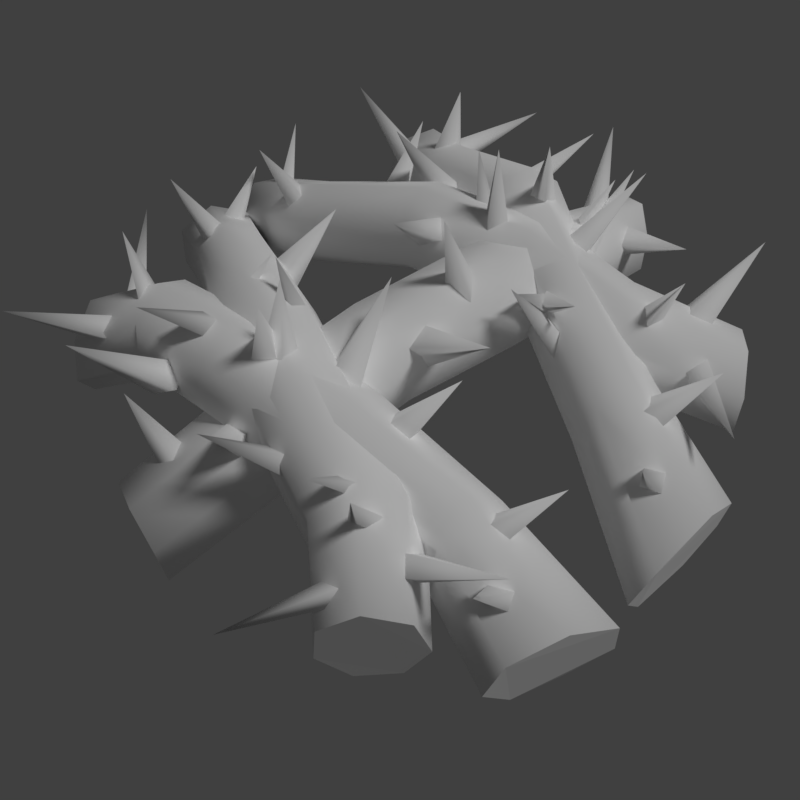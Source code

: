 # Source: thorns.blend  (saved by Blender 2.79.0; exported with 4.5.12 LTS)
import bpy
from mathutils import Matrix  # noqa: F401  (used for matrix-valued properties, if any)

bpy.ops.wm.read_factory_settings(use_empty=True)
scene = bpy.context.scene
scene.name = 'Scene'

# ---- collections
col_collection_1 = bpy.data.collections.new('Collection 1'); scene.collection.children.link(col_collection_1)

# ---- materials (node trees are filled in below, after node groups)
mat_thorns = bpy.data.materials.new('thorns')
mat_thorns.alpha_threshold = 0.0
mat_thorns.use_transparent_shadow = False
mat_thorns.diffuse_color = (1.0, 1.0, 1.0, 1.0)
mat_thorns.roughness = 0.5
mat_thorns.specular_intensity = 0.0

# ---- material node trees

# ---- world
world_world = bpy.data.worlds.new('World'); scene.world = world_world
world_world.color = (0.05088, 0.05088, 0.05088)
world_world.use_sun_shadow = False
world_world.sun_shadow_jitter_overblur = 0.0
world_world.cycles.sampling_method = 'MANUAL'

# ---- cameras
cam_camera = bpy.data.cameras.new('Camera')
cam_camera.clip_end = 100.0
cam_camera.lens = 35.0
cam_camera.sensor_width = 32.0
cam_camera.sensor_height = 18.0
cam_camera.display_size = 2.0
cam_camera.dof.focus_distance = 0.0
cam_camera.dof.aperture_fstop = 128.0
cam_camera.dof.aperture_blades = 6

# ---- lights
light_hemi = bpy.data.lights.new('Hemi', 'SUN')
light_hemi.transmission_factor = 0.0
light_hemi.angle = 0.1993
light_hemi.energy = 1.0
light_hemi.shadow_buffer_clip_start = 0.5
light_hemi.shadow_soft_size = 0.1
light_hemi.shadow_cascade_max_distance = 1000.0

# ---- meshes
me_thornsmesh = bpy.data.meshes.new('ThornsMesh')
me_thornsmesh.from_pydata([(-0.9799, -0.06908, 0.2932), (0.6126, -0.7697, 0.3987), (-0.9128, 0.02972, 0.252), (0.6996, -0.6821, 0.3574), (-0.883, 0.0626, 0.1229), (0.7357, -0.6534, 0.2284), (-0.9053, 0.01267, 0.003234), (0.6913, -0.7056, 0.1087), (-0.9814, -0.09517, -0.01697), (0.6025, -0.799, 0.08846), (-1.023, -0.1937, 0.07753), (0.5334, -0.8636, 0.183), (-1.026, -0.1805, 0.2156), (0.5383, -0.8505, 0.321), (-0.6716, -0.2166, 0.4562), (-0.2942, -0.3716, 0.5685), (0.08594, -0.5194, 0.5896), (0.417, -0.6115, 0.5194), (0.4839, -0.5004, 0.4782), (0.1359, -0.397, 0.5483), (-0.2397, -0.2539, 0.5272), (-0.6159, -0.1154, 0.415), (0.5168, -0.4597, 0.3492), (0.1611, -0.3526, 0.4193), (-0.2148, -0.2099, 0.3982), (-0.5813, -0.08005, 0.2859), (0.4884, -0.5249, 0.2295), (0.1428, -0.4202, 0.2996), (-0.2354, -0.2757, 0.2785), (-0.6164, -0.1412, 0.1662), (0.3992, -0.6324, 0.2092), (0.09506, -0.547, 0.2794), (-0.2888, -0.3982, 0.2583), (-0.6681, -0.2449, 0.146), (0.3421, -0.7106, 0.3038), (0.05245, -0.6388, 0.3739), (-0.3345, -0.4832, 0.3528), (-0.6807, -0.3162, 0.2405), (0.3516, -0.7073, 0.4418), (0.0488, -0.6274, 0.5119), (-0.3375, -0.4718, 0.4908), (-0.6845, -0.303, 0.3785), (-0.8861, -0.1186, 0.2175), (-0.7987, -0.102, 0.2154), (-0.7823, -0.1718, 0.244), (-0.8625, -0.1959, 0.2461), (-0.8051, 0.0339, 0.4998), (-0.07549, -0.4604, 0.4748), (0.01929, -0.4361, 0.4842), (0.04412, -0.5293, 0.4922), (-0.0518, -0.5536, 0.4828), (-0.05284, -0.4263, 0.7741), (-0.4389, -0.185, 0.3632), (-0.3402, -0.2138, 0.3611), (-0.3649, -0.2903, 0.3923), (-0.4674, -0.2578, 0.3944), (-0.302, -0.03687, 0.6416), (0.4153, -0.5676, 0.381), (0.4896, -0.529, 0.3833), (0.4784, -0.6018, 0.3614), (0.4058, -0.6362, 0.3592), (0.4985, -0.6852, 0.6515), (0.5584, -0.7165, 0.3269), (0.4944, -0.6962, 0.3015), (0.4953, -0.6535, 0.3612), (0.555, -0.6676, 0.3866), (0.4443, -1.048, 0.449), (-0.1685, -0.4998, 0.4665), (-0.2677, -0.498, 0.4423), (-0.2888, -0.4219, 0.4845), (-0.189, -0.4225, 0.5087), (-0.3037, -0.7047, 0.6861), (0.2731, -0.6267, 0.3912), (0.1959, -0.6341, 0.3584), (0.1805, -0.5512, 0.3944), (0.2692, -0.5509, 0.4272), (0.0775, -0.802, 0.6034), (-0.6551, -0.222, 0.3388), (-0.73, -0.2356, 0.3047), (-0.7517, -0.1596, 0.3186), (-0.6701, -0.147, 0.3528), (-0.8394, -0.2672, 0.5789), (0.2355, -0.3781, 0.4218), (0.3313, -0.3735, 0.3841), (0.3447, -0.4588, 0.3938), (0.2559, -0.4679, 0.4316), (0.4314, -0.2673, 0.6695), (0.5736, -0.544, 0.3637), (0.6022, -0.6001, 0.3227), (0.5517, -0.6602, 0.3543), (0.5231, -0.6057, 0.3954), (0.8385, -0.5346, 0.5767), (0.9505, -0.4092, 0.2932), (-0.727, -0.6748, 0.3987), (0.89, -0.5642, 0.252), (-0.6534, -0.7843, 0.3574), (0.8717, -0.6118, 0.1229), (-0.63, -0.8293, 0.2284), (0.901, -0.5246, 0.003234), (-0.6754, -0.776, 0.1087), (0.9499, -0.3645, -0.01697), (-0.7515, -0.6641, 0.08846), (1.012, -0.2514, 0.07753), (-0.8046, -0.5801, 0.183), (1.008, -0.2678, 0.2156), (-0.7925, -0.5842, 0.321), (0.6039, -0.3848, 0.4562), (0.2296, -0.4501, 0.5685), (-0.173, -0.515, 0.5896), (-0.5212, -0.5387, 0.5194), (-0.4631, -0.6604, 0.4782), (-0.1528, -0.6424, 0.5483), (0.2495, -0.5796, 0.5272), (0.5692, -0.4954, 0.415), (-0.4402, -0.6992, 0.3492), (-0.1512, -0.6887, 0.4193), (0.2429, -0.6256, 0.3982), (0.5501, -0.5409, 0.2859), (-0.4698, -0.6406, 0.2295), (-0.1708, -0.6214, 0.2996), (0.2333, -0.5633, 0.2785), (0.5662, -0.4842, 0.1662), (-0.5456, -0.5185, 0.2092), (-0.1955, -0.4907, 0.2794), (0.2087, -0.4295, 0.2583), (0.5965, -0.3678, 0.146), (-0.5788, -0.4202, 0.3038), (-0.2072, -0.3924, 0.3739), (0.193, -0.3283, 0.3528), (0.6156, -0.2831, 0.2405), (-0.5621, -0.4334, 0.4418), (-0.1973, -0.4027, 0.5119), (0.2025, -0.3377, 0.4908), (0.616, -0.291, 0.3785), (0.8291, -0.419, 0.2175), (0.7308, -0.4641, 0.2154), (0.7106, -0.3983, 0.244), (0.8025, -0.3498, 0.2461), (0.7906, -0.5938, 0.4998), (-0.003083, -0.4877, 0.4748), (-0.07255, -0.5559, 0.4842), (-0.1418, -0.4863, 0.4922), (-0.07146, -0.4194, 0.4828), (-0.005187, -0.5283, 0.7741), (0.4194, -0.5163, 0.3632), (0.3374, -0.5495, 0.3611), (0.3294, -0.4827, 0.3923), (0.4179, -0.4499, 0.3944), (0.375, -0.7133, 0.6416), (-0.4795, -0.569, 0.381), (-0.4863, -0.6306, 0.3833), (-0.5545, -0.5726, 0.3614), (-0.5461, -0.5067, 0.3592), (-0.6316, -0.5505, 0.6515), (-0.6733, -0.6204, 0.3269), (-0.6483, -0.5532, 0.3015), (-0.605, -0.5636, 0.3612), (-0.6287, -0.6258, 0.3866), (-0.9268, -0.3312, 0.449), (0.05205, -0.4035, 0.4665), (0.1312, -0.3506, 0.4423), (0.1937, -0.4073, 0.4845), (0.1124, -0.4596, 0.5087), (0.06037, -0.153, 0.6861), (-0.4095, -0.4892, 0.3912), (-0.3365, -0.4586, 0.3584), (-0.2724, -0.5223, 0.3944), (-0.3477, -0.5581, 0.4272), (-0.3138, -0.269, 0.6034), (0.5829, -0.3883, 0.3388), (0.6637, -0.3476, 0.3047), (0.6827, -0.4173, 0.3186), (0.6039, -0.4516, 0.3528), (0.7773, -0.2697, 0.5789), (-0.2248, -0.6958, 0.4218), (-0.291, -0.7392, 0.3841), (-0.3446, -0.6639, 0.3938), (-0.288, -0.6257, 0.4316), (-0.3258, -0.899, 0.6695), (-0.5249, -0.6779, 0.3637), (-0.5756, -0.6913, 0.3227), (-0.6231, -0.6236, 0.3543), (-0.573, -0.6084, 0.3954), (-0.6559, -0.9334, 0.5767), (-0.8363, 0.5297, 0.5767), (-0.5487, 0.5744, 0.3954), (-0.59, 0.6242, 0.3543), (-0.6326, 0.5561, 0.3227), (-0.5932, 0.5063, 0.3637), (-0.442, 0.337, 0.6695), (-0.2409, 0.5088, 0.4316), (-0.327, 0.475, 0.3938), (-0.3273, 0.4118, 0.3841), (-0.237, 0.4407, 0.4218), (0.8194, 0.2955, 0.5789), (0.6495, 0.1254, 0.3528), (0.7341, 0.1479, 0.3186), (0.7006, 0.2347, 0.3047), (0.6182, 0.2102, 0.3388), (-0.05989, 0.8669, 0.6034), (-0.243, 0.5697, 0.4272), (-0.1615, 0.5933, 0.3944), (-0.1639, 0.6553, 0.3584), (-0.2404, 0.6265, 0.3912), (0.2466, 0.7082, 0.6861), (0.159, 0.4402, 0.5087), (0.2458, 0.4197, 0.4845), (0.2166, 0.4945, 0.4423), (0.1342, 0.516, 0.4665), (-0.4212, 1.028, 0.449), (-0.5959, 0.6313, 0.3866), (-0.5208, 0.6211, 0.3612), (-0.5248, 0.6629, 0.3015), (-0.601, 0.6803, 0.3269), (-0.4834, 0.6722, 0.6515), (-0.4015, 0.6109, 0.3592), (-0.4907, 0.5735, 0.3614), (-0.4944, 0.5073, 0.3833), (-0.403, 0.5494, 0.381), (0.2777, 0.0791, 0.6416), (0.4286, 0.2459, 0.3944), (0.3309, 0.2838, 0.3923), (0.3191, 0.2155, 0.3611), (0.4185, 0.1758, 0.3632), (0.0386, 0.4951, 0.7741), (0.03196, 0.597, 0.4828), (-0.05143, 0.5934, 0.4922), (-0.03417, 0.504, 0.4842), (0.05434, 0.5024, 0.4748), (0.842, -0.04938, 0.4998), (0.8413, 0.2043, 0.2461), (0.762, 0.1633, 0.244), (0.7981, 0.08582, 0.2154), (0.8815, 0.1255, 0.2175), (0.6489, 0.3152, 0.3785), (0.2798, 0.4608, 0.4908), (-0.048, 0.6865, 0.5119), (-0.3312, 0.6829, 0.4418), (0.6429, 0.3269, 0.2405), (0.2732, 0.4689, 0.3528), (-0.04845, 0.6893, 0.3739), (-0.3262, 0.682, 0.3038), (0.6258, 0.2341, 0.146), (0.2482, 0.3982, 0.2583), (-0.09051, 0.6048, 0.2794), (-0.3929, 0.6085, 0.2092), (0.5955, 0.1127, 0.1662), (0.2129, 0.2927, 0.2785), (-0.1472, 0.4898, 0.2996), (-0.483, 0.5069, 0.2295), (0.5795, 0.05189, 0.2859), (0.1954, 0.2367, 0.3982), (-0.1725, 0.4307, 0.4193), (-0.5147, 0.44, 0.3492), (0.6032, 0.09398, 0.415), (0.2187, 0.274, 0.5272), (-0.1456, 0.476, 0.5483), (-0.4804, 0.4875, 0.4782), (-0.3999, 0.5936, 0.5194), (-0.08971, 0.5938, 0.5896), (0.261, 0.3743, 0.5685), (0.6383, 0.2111, 0.4562), (-0.5828, 0.8129, 0.321), (0.9926, 0.2519, 0.2156), (-0.5795, 0.8255, 0.183), (0.9843, 0.2616, 0.07753), (-0.6525, 0.7591, 0.08846), (0.9762, 0.1444, -0.01697), (-0.7198, 0.6512, 0.1087), (0.9696, -0.06922, 0.003234), (-0.7514, 0.5937, 0.2284), (0.9685, -0.1523, 0.1229), (-0.7364, 0.6334, 0.3574), (0.9866, -0.09397, 0.252), (-0.6639, 0.7326, 0.3987), (0.9923, 0.1212, 0.2932), (0.6131, 0.8272, 0.5767), (0.5666, 0.5041, 0.3954), (0.6405, 0.5331, 0.3543), (0.5907, 0.5987, 0.3227), (0.5181, 0.5711, 0.3637), (0.1992, 0.7165, 0.6695), (0.1938, 0.4428, 0.4316), (0.2471, 0.4794, 0.3938), (0.1811, 0.551, 0.3841), (0.128, 0.5164, 0.4218), (-0.7734, 0.03315, 0.5789), (-0.6854, 0.1834, 0.3528), (-0.7421, 0.1367, 0.3186), (-0.6848, 0.08717, 0.3047), (-0.6286, 0.1409, 0.3388), (0.2786, 0.1105, 0.6034), (0.2632, 0.3741, 0.4272), (0.198, 0.3439, 0.3944), (0.2685, 0.2784, 0.3584), (0.3341, 0.3115, 0.3912), (-0.0982, 0.0006511, 0.6861), (-0.1655, 0.3041, 0.5087), (-0.2412, 0.2461, 0.4845), (-0.1788, 0.1939, 0.4423), (-0.1036, 0.25, 0.4665), (0.9274, 0.2449, 0.449), (0.6504, 0.5373, 0.3866), (0.6071, 0.4638, 0.3612), (0.6573, 0.459, 0.3015), (0.7011, 0.5351, 0.3269), (0.5901, 0.4264, 0.6515), (0.5062, 0.374, 0.3592), (0.5297, 0.4551, 0.3614), (0.445, 0.4955, 0.3833), (0.4221, 0.4186, 0.381), (-0.4559, 0.4691, 0.6416), (-0.4725, 0.2396, 0.3944), (-0.3805, 0.2845, 0.3923), (-0.4079, 0.3339, 0.3611), (-0.4976, 0.2859, 0.3632), (-0.05398, 0.3778, 0.7741), (0.02075, 0.2651, 0.4828), (0.08414, 0.3224, 0.4922), (0.0104, 0.3951, 0.4842), (-0.05257, 0.3333, 0.4748), (-0.9132, 0.2899, 0.4998), (-0.8178, 0.06573, 0.2461), (-0.7612, 0.1162, 0.244), (-0.8172, 0.1656, 0.2154), (-0.8766, 0.122, 0.2175), (-0.6158, 0.05683, 0.3785), (-0.2469, 0.1768, 0.4908), (0.1475, 0.239, 0.5119), (0.5206, 0.2935, 0.4418), (-0.6072, 0.04215, 0.2405), (-0.2374, 0.1678, 0.3528), (0.1587, 0.2256, 0.3739), (0.5335, 0.2836, 0.3038), (-0.6255, 0.1195, 0.146), (-0.2583, 0.2631, 0.2583), (0.1332, 0.3216, 0.2794), (0.4911, 0.3771, 0.2092), (-0.6491, 0.2117, 0.1662), (-0.2884, 0.3731, 0.2785), (0.09123, 0.4506, 0.2996), (0.4201, 0.4962, 0.2295), (-0.6615, 0.2547, 0.2859), (-0.3038, 0.4174, 0.3982), (0.06598, 0.517, 0.4193), (0.3814, 0.5526, 0.3492), (-0.6633, 0.2299, 0.415), (-0.301, 0.3865, 0.5272), (0.07591, 0.4741, 0.5483), (0.4022, 0.5109, 0.4782), (0.464, 0.3933, 0.5194), (0.112, 0.3499, 0.5896), (-0.2773, 0.2837, 0.5685), (-0.6433, 0.1432, 0.4562), (0.8362, 0.5036, 0.321), (-0.9704, 0.01989, 0.2156), (0.8485, 0.4991, 0.183), (-0.9612, 0.01135, 0.07753), (0.7931, 0.5841, 0.08846), (-0.9554, 0.1054, -0.01697), (0.7119, 0.6947, 0.1087), (-0.966, 0.2303, 0.003234), (0.6659, 0.7475, 0.2284), (-0.9763, 0.2941, 0.1229), (0.6899, 0.7027, 0.3574), (-0.9866, 0.248, 0.252), (0.7656, 0.5942, 0.3987), (-0.9807, 0.1254, 0.2932), (-0.07433, -0.9767, 0.2932), (0.1419, 0.9301, 0.3987), (-0.2007, -0.9427, 0.252), (0.05047, 0.9759, 0.3574), (-0.2474, -0.926, 0.1229), (0.01672, 0.9926, 0.2284), (-0.1821, -0.9404, 0.003234), (0.0645, 0.9835, 0.1087), (-0.04912, -0.9683, -0.01697), (0.158, 0.9362, 0.08846), (0.04586, -0.9848, 0.07753), (0.2208, 0.8909, 0.183), (0.03421, -0.9904, 0.2156), (0.215, 0.8884, 0.321), (0.002185, -0.5966, 0.4562), (0.07106, -0.2084, 0.5685), (0.1337, 0.172, 0.5896), (0.1477, 0.5282, 0.5194), (0.0295, 0.577, 0.4782), (-0.000702, 0.2046, 0.5483), (-0.05964, -0.1873, 0.5272), (-0.1316, -0.5704, 0.415), (-0.01466, 0.5952, 0.3492), (-0.05023, 0.2196, 0.4193), (-0.1084, -0.1734, 0.3982), (-0.1822, -0.5535, 0.2859), (0.045, 0.5787, 0.2295), (0.02158, 0.2113, 0.2996), (-0.03851, -0.1771, 0.2785), (-0.1097, -0.5624, 0.1662), (0.1654, 0.5287, 0.2092), (0.1644, 0.172, 0.2794), (0.09742, -0.1956, 0.2583), (0.02935, -0.5832, 0.146), (0.2564, 0.4911, 0.3038), (0.2705, 0.1363, 0.3739), (0.1985, -0.2155, 0.3528), (0.1321, -0.6012, 0.2405), (0.2477, 0.489, 0.4418), (0.2551, 0.1386, 0.5119), (0.1857, -0.2209, 0.4908), (0.12, -0.6066, 0.3785), (-0.06559, -0.8533, 0.2175), (-0.1123, -0.7648, 0.2154), (-0.03849, -0.7244, 0.244), (0.006701, -0.8097, 0.2461), (-0.2433, -0.83, 0.4998), (0.1088, 0.01372, 0.4748), (0.06404, 0.09981, 0.4842), (0.1548, 0.1297, 0.4922), (0.2022, 0.04462, 0.4828), (0.06721, 0.03197, 0.7741), (-0.08139, -0.3864, 0.3632), (-0.07441, -0.2888, 0.3611), (0.008102, -0.2903, 0.3923), (0.001117, -0.3879, 0.3944), (-0.2588, -0.2959, 0.6416), (0.1092, 0.5126, 0.381), (0.0541, 0.603, 0.3833), (0.1158, 0.633, 0.3614), (0.1717, 0.542, 0.3592), (0.1781, 0.6583, 0.6515), (0.1367, 0.8262, 0.3269), (0.1621, 0.725, 0.3015), (0.1404, 0.6983, 0.3612), (0.1148, 0.7992, 0.3866), (0.4073, 0.7825, 0.449), (0.1731, -0.06522, 0.4665), (0.1966, -0.1528, 0.4423), (0.1221, -0.1889, 0.4845), (0.09646, -0.09882, 0.5087), (0.4142, -0.153, 0.6861), (0.1941, 0.3484, 0.3912), (0.2224, 0.2658, 0.3584), (0.1454, 0.2481, 0.3944), (0.1211, 0.3315, 0.4272), (0.4179, 0.1875, 0.6034), (0.002688, -0.5764, 0.3388), (0.03371, -0.6579, 0.3047), (-0.05703, -0.6963, 0.3186), (-0.08838, -0.6128, 0.3528), (0.08867, -0.7768, 0.5789), (-0.04068, 0.2903, 0.4218), (-0.06751, 0.3748, 0.3841), (0.01378, 0.398, 0.3938), (0.04283, 0.3139, 0.4316), (-0.1938, 0.4531, 0.6695), (0.03226, 0.7323, 0.3637), (0.05024, 0.8102, 0.3227), (0.1111, 0.7866, 0.3543), (0.09735, 0.7077, 0.3954), (-0.06343, 0.9831, 0.5767)], [], [(17, 1, 3, 18), (18, 3, 5, 22), (22, 5, 7, 26), (26, 7, 9, 30), (30, 9, 11, 34), (3, 1, 13, 11, 9, 7, 5), (34, 11, 13, 38), (38, 13, 1, 17), (0, 2, 4, 6, 8, 10, 12), (12, 41, 14, 0), (41, 40, 15, 14), (40, 39, 16, 15), (39, 38, 17, 16), (10, 37, 41, 12), (37, 36, 40, 41), (36, 35, 39, 40), (35, 34, 38, 39), (8, 33, 37, 10), (33, 32, 36, 37), (32, 31, 35, 36), (31, 30, 34, 35), (6, 29, 33, 8), (29, 28, 32, 33), (28, 27, 31, 32), (27, 26, 30, 31), (4, 25, 29, 6), (25, 24, 28, 29), (24, 23, 27, 28), (23, 22, 26, 27), (2, 21, 25, 4), (21, 20, 24, 25), (20, 19, 23, 24), (19, 18, 22, 23), (0, 14, 21, 2), (14, 15, 20, 21), (15, 16, 19, 20), (16, 17, 18, 19), (42, 46, 43), (43, 46, 44), (44, 46, 45), (45, 46, 42), (47, 51, 48), (48, 51, 49), (49, 51, 50), (50, 51, 47), (52, 56, 53), (53, 56, 54), (54, 56, 55), (55, 56, 52), (57, 61, 58), (58, 61, 59), (59, 61, 60), (60, 61, 57), (62, 66, 63), (63, 66, 64), (64, 66, 65), (65, 66, 62), (67, 71, 68), (68, 71, 69), (69, 71, 70), (70, 71, 67), (72, 76, 73), (73, 76, 74), (74, 76, 75), (75, 76, 72), (77, 81, 78), (78, 81, 79), (79, 81, 80), (80, 81, 77), (82, 86, 83), (83, 86, 84), (84, 86, 85), (85, 86, 82), (87, 91, 88), (88, 91, 89), (89, 91, 90), (90, 91, 87), (109, 93, 95, 110), (110, 95, 97, 114), (114, 97, 99, 118), (118, 99, 101, 122), (122, 101, 103, 126), (95, 93, 105, 103, 101, 99, 97), (126, 103, 105, 130), (130, 105, 93, 109), (92, 94, 96, 98, 100, 102, 104), (104, 133, 106, 92), (133, 132, 107, 106), (132, 131, 108, 107), (131, 130, 109, 108), (102, 129, 133, 104), (129, 128, 132, 133), (128, 127, 131, 132), (127, 126, 130, 131), (100, 125, 129, 102), (125, 124, 128, 129), (124, 123, 127, 128), (123, 122, 126, 127), (98, 121, 125, 100), (121, 120, 124, 125), (120, 119, 123, 124), (119, 118, 122, 123), (96, 117, 121, 98), (117, 116, 120, 121), (116, 115, 119, 120), (115, 114, 118, 119), (94, 113, 117, 96), (113, 112, 116, 117), (112, 111, 115, 116), (111, 110, 114, 115), (92, 106, 113, 94), (106, 107, 112, 113), (107, 108, 111, 112), (108, 109, 110, 111), (134, 138, 135), (135, 138, 136), (136, 138, 137), (137, 138, 134), (139, 143, 140), (140, 143, 141), (141, 143, 142), (142, 143, 139), (144, 148, 145), (145, 148, 146), (146, 148, 147), (147, 148, 144), (149, 153, 150), (150, 153, 151), (151, 153, 152), (152, 153, 149), (154, 158, 155), (155, 158, 156), (156, 158, 157), (157, 158, 154), (159, 163, 160), (160, 163, 161), (161, 163, 162), (162, 163, 159), (164, 168, 165), (165, 168, 166), (166, 168, 167), (167, 168, 164), (169, 173, 170), (170, 173, 171), (171, 173, 172), (172, 173, 169), (174, 178, 175), (175, 178, 176), (176, 178, 177), (177, 178, 174), (179, 183, 180), (180, 183, 181), (181, 183, 182), (182, 183, 179), (185, 184, 188), (186, 184, 185), (187, 184, 186), (188, 184, 187), (190, 189, 193), (191, 189, 190), (192, 189, 191), (193, 189, 192), (195, 194, 198), (196, 194, 195), (197, 194, 196), (198, 194, 197), (200, 199, 203), (201, 199, 200), (202, 199, 201), (203, 199, 202), (205, 204, 208), (206, 204, 205), (207, 204, 206), (208, 204, 207), (210, 209, 213), (211, 209, 210), (212, 209, 211), (213, 209, 212), (215, 214, 218), (216, 214, 215), (217, 214, 216), (218, 214, 217), (220, 219, 223), (221, 219, 220), (222, 219, 221), (223, 219, 222), (225, 224, 228), (226, 224, 225), (227, 224, 226), (228, 224, 227), (230, 229, 233), (231, 229, 230), (232, 229, 231), (233, 229, 232), (259, 258, 257, 256), (260, 259, 256, 255), (261, 260, 255, 254), (275, 261, 254, 273), (256, 257, 253, 252), (255, 256, 252, 251), (254, 255, 251, 250), (273, 254, 250, 271), (252, 253, 249, 248), (251, 252, 248, 247), (250, 251, 247, 246), (271, 250, 246, 269), (248, 249, 245, 244), (247, 248, 244, 243), (246, 247, 243, 242), (269, 246, 242, 267), (244, 245, 241, 240), (243, 244, 240, 239), (242, 243, 239, 238), (267, 242, 238, 265), (240, 241, 237, 236), (239, 240, 236, 235), (238, 239, 235, 234), (265, 238, 234, 263), (236, 237, 258, 259), (235, 236, 259, 260), (234, 235, 260, 261), (263, 234, 261, 275), (275, 273, 271, 269, 267, 265, 263), (237, 262, 274, 258), (241, 264, 262, 237), (272, 274, 262, 264, 266, 268, 270), (245, 266, 264, 241), (249, 268, 266, 245), (253, 270, 268, 249), (257, 272, 270, 253), (258, 274, 272, 257), (277, 276, 280), (278, 276, 277), (279, 276, 278), (280, 276, 279), (282, 281, 285), (283, 281, 282), (284, 281, 283), (285, 281, 284), (287, 286, 290), (288, 286, 287), (289, 286, 288), (290, 286, 289), (292, 291, 295), (293, 291, 292), (294, 291, 293), (295, 291, 294), (297, 296, 300), (298, 296, 297), (299, 296, 298), (300, 296, 299), (302, 301, 305), (303, 301, 302), (304, 301, 303), (305, 301, 304), (307, 306, 310), (308, 306, 307), (309, 306, 308), (310, 306, 309), (312, 311, 315), (313, 311, 312), (314, 311, 313), (315, 311, 314), (317, 316, 320), (318, 316, 317), (319, 316, 318), (320, 316, 319), (322, 321, 325), (323, 321, 322), (324, 321, 323), (325, 321, 324), (351, 350, 349, 348), (352, 351, 348, 347), (353, 352, 347, 346), (367, 353, 346, 365), (348, 349, 345, 344), (347, 348, 344, 343), (346, 347, 343, 342), (365, 346, 342, 363), (344, 345, 341, 340), (343, 344, 340, 339), (342, 343, 339, 338), (363, 342, 338, 361), (340, 341, 337, 336), (339, 340, 336, 335), (338, 339, 335, 334), (361, 338, 334, 359), (336, 337, 333, 332), (335, 336, 332, 331), (334, 335, 331, 330), (359, 334, 330, 357), (332, 333, 329, 328), (331, 332, 328, 327), (330, 331, 327, 326), (357, 330, 326, 355), (328, 329, 350, 351), (327, 328, 351, 352), (326, 327, 352, 353), (355, 326, 353, 367), (367, 365, 363, 361, 359, 357, 355), (329, 354, 366, 350), (333, 356, 354, 329), (364, 366, 354, 356, 358, 360, 362), (337, 358, 356, 333), (341, 360, 358, 337), (345, 362, 360, 341), (349, 364, 362, 345), (350, 366, 364, 349), (385, 369, 371, 386), (386, 371, 373, 390), (390, 373, 375, 394), (394, 375, 377, 398), (398, 377, 379, 402), (371, 369, 381, 379, 377, 375, 373), (402, 379, 381, 406), (406, 381, 369, 385), (368, 370, 372, 374, 376, 378, 380), (380, 409, 382, 368), (409, 408, 383, 382), (408, 407, 384, 383), (407, 406, 385, 384), (378, 405, 409, 380), (405, 404, 408, 409), (404, 403, 407, 408), (403, 402, 406, 407), (376, 401, 405, 378), (401, 400, 404, 405), (400, 399, 403, 404), (399, 398, 402, 403), (374, 397, 401, 376), (397, 396, 400, 401), (396, 395, 399, 400), (395, 394, 398, 399), (372, 393, 397, 374), (393, 392, 396, 397), (392, 391, 395, 396), (391, 390, 394, 395), (370, 389, 393, 372), (389, 388, 392, 393), (388, 387, 391, 392), (387, 386, 390, 391), (368, 382, 389, 370), (382, 383, 388, 389), (383, 384, 387, 388), (384, 385, 386, 387), (410, 414, 411), (411, 414, 412), (412, 414, 413), (413, 414, 410), (415, 419, 416), (416, 419, 417), (417, 419, 418), (418, 419, 415), (420, 424, 421), (421, 424, 422), (422, 424, 423), (423, 424, 420), (425, 429, 426), (426, 429, 427), (427, 429, 428), (428, 429, 425), (430, 434, 431), (431, 434, 432), (432, 434, 433), (433, 434, 430), (435, 439, 436), (436, 439, 437), (437, 439, 438), (438, 439, 435), (440, 444, 441), (441, 444, 442), (442, 444, 443), (443, 444, 440), (445, 449, 446), (446, 449, 447), (447, 449, 448), (448, 449, 445), (450, 454, 451), (451, 454, 452), (452, 454, 453), (453, 454, 450), (455, 459, 456), (456, 459, 457), (457, 459, 458), (458, 459, 455)])
me_thornsmesh.polygons.foreach_set('use_smooth', [1, 1, 1, 1, 1, 0, 1, 1, 0, 1, 1, 1, 1, 1, 1, 1, 1, 1, 1, 1, 1, 1, 1, 1, 1, 1, 1, 1, 1, 1, 1, 1, 1, 1, 1, 1, 1, 1, 1, 1, 1, 1, 1, 1, 1, 1, 1, 1, 1, 1, 1, 1, 1, 1, 1, 1, 1, 1, 1, 1, 1, 1, 1, 1, 1, 1, 1, 1, 1, 1, 1, 1, 1, 1, 1, 1, 1, 1, 1, 1, 1, 1, 0, 1, 1, 0, 1, 1, 1, 1, 1, 1, 1, 1, 1, 1, 1, 1, 1, 1, 1, 1, 1, 1, 1, 1, 1, 1, 1, 1, 1, 1, 1, 1, 1, 1, 1, 1, 1, 1, 1, 1, 1, 1, 1, 1, 1, 1, 1, 1, 1, 1, 1, 1, 1, 1, 1, 1, 1, 1, 1, 1, 1, 1, 1, 1, 1, 1, 1, 1, 1, 1, 1, 1, 1, 1, 1, 1, 1, 1, 1, 1, 1, 1, 1, 1, 1, 1, 1, 1, 1, 1, 1, 1, 1, 1, 1, 1, 1, 1, 1, 1, 1, 1, 1, 1, 1, 1, 1, 1, 1, 1, 1, 1, 1, 1, 1, 1, 1, 1, 1, 1, 1, 1, 1, 1, 1, 1, 1, 1, 1, 1, 1, 1, 1, 1, 1, 1, 1, 1, 1, 1, 0, 1, 1, 0, 1, 1, 1, 1, 1, 1, 1, 1, 1, 1, 1, 1, 1, 1, 1, 1, 1, 1, 1, 1, 1, 1, 1, 1, 1, 1, 1, 1, 1, 1, 1, 1, 1, 1, 1, 1, 1, 1, 1, 1, 1, 1, 1, 1, 1, 1, 1, 1, 1, 1, 1, 1, 1, 1, 1, 1, 1, 1, 1, 1, 1, 1, 1, 1, 1, 1, 1, 1, 1, 1, 1, 1, 1, 0, 1, 1, 0, 1, 1, 1, 1, 1, 1, 1, 1, 1, 1, 0, 1, 1, 0, 1, 1, 1, 1, 1, 1, 1, 1, 1, 1, 1, 1, 1, 1, 1, 1, 1, 1, 1, 1, 1, 1, 1, 1, 1, 1, 1, 1, 1, 1, 1, 1, 1, 1, 1, 1, 1, 1, 1, 1, 1, 1, 1, 1, 1, 1, 1, 1, 1, 1, 1, 1, 1, 1, 1, 1, 1, 1, 1, 1, 1, 1, 1, 1, 1, 1, 1, 1])
_uv = me_thornsmesh.uv_layers.new(name='UVMap')
_uv.uv.foreach_set('vector', [0.222, 0.7873, 0.1746, 0.814, 0.172, 0.8059, 0.2193, 0.7792, 0.2193, 0.7792, 0.172, 0.8059, 0.166, 0.7876, 0.2133, 0.7609, 0.2133, 0.7609, 0.166, 0.7876, 0.1612, 0.773, 0.2085, 0.7463, 0.2085, 0.7463, 0.1612, 0.773, 0.1612, 0.773, 0.2085, 0.7463, 0.2085, 0.7463, 0.1612, 0.773, 0.166, 0.7876, 0.2133, 0.7609, 0.172, 0.8059, 0.1746, 0.814, 0.172, 0.8059, 0.166, 0.7876, 0.1612, 0.773, 0.1612, 0.773, 0.166, 0.7876, 0.2133, 0.7609, 0.166, 0.7876, 0.172, 0.8059, 0.2193, 0.7792, 0.2193, 0.7792, 0.172, 0.8059, 0.1746, 0.814, 0.222, 0.7873, 0.4441, 0.7254, 0.4415, 0.7173, 0.4355, 0.699, 0.4307, 0.6844, 0.4307, 0.6844, 0.4355, 0.699, 0.4415, 0.7173, 0.4415, 0.7173, 0.381, 0.726, 0.3837, 0.7341, 0.4441, 0.7254, 0.381, 0.726, 0.328, 0.7355, 0.3307, 0.7436, 0.3837, 0.7341, 0.328, 0.7355, 0.2741, 0.7532, 0.2768, 0.7613, 0.3307, 0.7436, 0.2741, 0.7532, 0.2193, 0.7792, 0.222, 0.7873, 0.2768, 0.7613, 0.4355, 0.699, 0.375, 0.7078, 0.381, 0.726, 0.4415, 0.7173, 0.375, 0.7078, 0.322, 0.7173, 0.328, 0.7355, 0.381, 0.726, 0.322, 0.7173, 0.2681, 0.735, 0.2741, 0.7532, 0.328, 0.7355, 0.2681, 0.735, 0.2133, 0.7609, 0.2193, 0.7792, 0.2741, 0.7532, 0.4307, 0.6844, 0.3702, 0.6932, 0.375, 0.7078, 0.4355, 0.699, 0.3702, 0.6932, 0.3172, 0.7027, 0.322, 0.7173, 0.375, 0.7078, 0.3172, 0.7027, 0.2633, 0.7204, 0.2681, 0.735, 0.322, 0.7173, 0.2633, 0.7204, 0.2085, 0.7463, 0.2133, 0.7609, 0.2681, 0.735, 0.4307, 0.6844, 0.3702, 0.6932, 0.3702, 0.6932, 0.4307, 0.6844, 0.3702, 0.6932, 0.3172, 0.7027, 0.3172, 0.7027, 0.3702, 0.6932, 0.3172, 0.7027, 0.2633, 0.7204, 0.2633, 0.7204, 0.3172, 0.7027, 0.2633, 0.7204, 0.2085, 0.7463, 0.2085, 0.7463, 0.2633, 0.7204, 0.4355, 0.699, 0.375, 0.7078, 0.3702, 0.6932, 0.4307, 0.6844, 0.375, 0.7078, 0.322, 0.7173, 0.3172, 0.7027, 0.3702, 0.6932, 0.322, 0.7173, 0.2681, 0.735, 0.2633, 0.7204, 0.3172, 0.7027, 0.2681, 0.735, 0.2133, 0.7609, 0.2085, 0.7463, 0.2633, 0.7204, 0.4415, 0.7173, 0.381, 0.726, 0.375, 0.7078, 0.4355, 0.699, 0.381, 0.726, 0.328, 0.7355, 0.322, 0.7173, 0.375, 0.7078, 0.328, 0.7355, 0.2741, 0.7532, 0.2681, 0.735, 0.322, 0.7173, 0.2741, 0.7532, 0.2193, 0.7792, 0.2133, 0.7609, 0.2681, 0.735, 0.4441, 0.7254, 0.3837, 0.7341, 0.381, 0.726, 0.4415, 0.7173, 0.3837, 0.7341, 0.3307, 0.7436, 0.328, 0.7355, 0.381, 0.726, 0.3307, 0.7436, 0.2768, 0.7613, 0.2741, 0.7532, 0.328, 0.7355, 0.2768, 0.7613, 0.222, 0.7873, 0.2193, 0.7792, 0.2741, 0.7532, 0.09489, 0.7863, 0.1424, 0.7863, 0.1424, 0.8338, 0.09489, 0.7863, 0.1424, 0.7863, 0.1424, 0.8338, 0.09489, 0.7863, 0.1424, 0.7863, 0.1424, 0.8338, 0.09489, 0.7863, 0.1424, 0.7863, 0.1424, 0.8338, 0.09489, 0.7863, 0.1424, 0.7863, 0.1424, 0.8338, 0.09489, 0.7863, 0.1424, 0.7863, 0.1424, 0.8338, 0.09489, 0.7863, 0.1424, 0.7863, 0.1424, 0.8338, 0.09489, 0.7863, 0.1424, 0.7863, 0.1424, 0.8338, 0.09489, 0.7863, 0.1424, 0.7863, 0.1424, 0.8338, 0.09489, 0.7863, 0.1424, 0.7863, 0.1424, 0.8338, 0.09489, 0.7863, 0.1424, 0.7863, 0.1424, 0.8338, 0.09489, 0.7863, 0.1424, 0.7863, 0.1424, 0.8338, 0.09489, 0.7863, 0.1424, 0.7863, 0.1424, 0.8338, 0.09489, 0.7863, 0.1424, 0.7863, 0.1424, 0.8338, 0.09489, 0.7863, 0.1424, 0.7863, 0.1424, 0.8338, 0.09489, 0.7863, 0.1424, 0.7863, 0.1424, 0.8338, 0.09489, 0.7863, 0.1424, 0.7863, 0.1424, 0.8338, 0.09489, 0.7863, 0.1424, 0.7863, 0.1424, 0.8338, 0.09489, 0.7863, 0.1424, 0.7863, 0.1424, 0.8338, 0.09489, 0.7863, 0.1424, 0.7863, 0.1424, 0.8338, 0.09489, 0.7863, 0.1424, 0.7863, 0.1424, 0.8338, 0.09489, 0.7863, 0.1424, 0.7863, 0.1424, 0.8338, 0.09489, 0.7863, 0.1424, 0.7863, 0.1424, 0.8338, 0.09489, 0.7863, 0.1424, 0.7863, 0.1424, 0.8338, 0.09489, 0.7863, 0.1424, 0.7863, 0.1424, 0.8338, 0.09489, 0.7863, 0.1424, 0.7863, 0.1424, 0.8338, 0.09489, 0.7863, 0.1424, 0.7863, 0.1424, 0.8338, 0.09489, 0.7863, 0.1424, 0.7863, 0.1424, 0.8338, 0.09489, 0.7863, 0.1424, 0.7863, 0.1424, 0.8338, 0.09489, 0.7863, 0.1424, 0.7863, 0.1424, 0.8338, 0.09489, 0.7863, 0.1424, 0.7863, 0.1424, 0.8338, 0.09489, 0.7863, 0.1424, 0.7863, 0.1424, 0.8338, 0.09489, 0.7863, 0.1424, 0.7863, 0.1424, 0.8338, 0.09489, 0.7863, 0.1424, 0.7863, 0.1424, 0.8338, 0.09489, 0.7863, 0.1424, 0.7863, 0.1424, 0.8338, 0.09489, 0.7863, 0.1424, 0.7863, 0.1424, 0.8338, 0.09489, 0.7863, 0.1424, 0.7863, 0.1424, 0.8338, 0.09489, 0.7863, 0.1424, 0.7863, 0.1424, 0.8338, 0.09489, 0.7863, 0.1424, 0.7863, 0.1424, 0.8338, 0.09489, 0.7863, 0.1424, 0.7863, 0.1424, 0.8338, 0.222, 0.7873, 0.1746, 0.814, 0.172, 0.8059, 0.2193, 0.7792, 0.2193, 0.7792, 0.172, 0.8059, 0.166, 0.7876, 0.2133, 0.7609, 0.2133, 0.7609, 0.166, 0.7876, 0.1612, 0.773, 0.2085, 0.7463, 0.2085, 0.7463, 0.1612, 0.773, 0.1612, 0.773, 0.2085, 0.7463, 0.2085, 0.7463, 0.1612, 0.773, 0.166, 0.7876, 0.2133, 0.7609, 0.172, 0.8059, 0.1746, 0.814, 0.172, 0.8059, 0.166, 0.7876, 0.1612, 0.773, 0.1612, 0.773, 0.166, 0.7876, 0.2133, 0.7609, 0.166, 0.7876, 0.172, 0.8059, 0.2193, 0.7792, 0.2193, 0.7792, 0.172, 0.8059, 0.1746, 0.814, 0.222, 0.7873, 0.4441, 0.7254, 0.4415, 0.7173, 0.4355, 0.699, 0.4307, 0.6844, 0.4307, 0.6844, 0.4355, 0.699, 0.4415, 0.7173, 0.4415, 0.7173, 0.381, 0.726, 0.3837, 0.7341, 0.4441, 0.7254, 0.381, 0.726, 0.328, 0.7355, 0.3307, 0.7436, 0.3837, 0.7341, 0.328, 0.7355, 0.2741, 0.7532, 0.2768, 0.7613, 0.3307, 0.7436, 0.2741, 0.7532, 0.2193, 0.7792, 0.222, 0.7873, 0.2768, 0.7613, 0.4355, 0.699, 0.375, 0.7078, 0.381, 0.726, 0.4415, 0.7173, 0.375, 0.7078, 0.322, 0.7173, 0.328, 0.7355, 0.381, 0.726, 0.322, 0.7173, 0.2681, 0.735, 0.2741, 0.7532, 0.328, 0.7355, 0.2681, 0.735, 0.2133, 0.7609, 0.2193, 0.7792, 0.2741, 0.7532, 0.4307, 0.6844, 0.3702, 0.6932, 0.375, 0.7078, 0.4355, 0.699, 0.3702, 0.6932, 0.3172, 0.7027, 0.322, 0.7173, 0.375, 0.7078, 0.3172, 0.7027, 0.2633, 0.7204, 0.2681, 0.735, 0.322, 0.7173, 0.2633, 0.7204, 0.2085, 0.7463, 0.2133, 0.7609, 0.2681, 0.735, 0.4307, 0.6844, 0.3702, 0.6932, 0.3702, 0.6932, 0.4307, 0.6844, 0.3702, 0.6932, 0.3172, 0.7027, 0.3172, 0.7027, 0.3702, 0.6932, 0.3172, 0.7027, 0.2633, 0.7204, 0.2633, 0.7204, 0.3172, 0.7027, 0.2633, 0.7204, 0.2085, 0.7463, 0.2085, 0.7463, 0.2633, 0.7204, 0.4355, 0.699, 0.375, 0.7078, 0.3702, 0.6932, 0.4307, 0.6844, 0.375, 0.7078, 0.322, 0.7173, 0.3172, 0.7027, 0.3702, 0.6932, 0.322, 0.7173, 0.2681, 0.735, 0.2633, 0.7204, 0.3172, 0.7027, 0.2681, 0.735, 0.2133, 0.7609, 0.2085, 0.7463, 0.2633, 0.7204, 0.4415, 0.7173, 0.381, 0.726, 0.375, 0.7078, 0.4355, 0.699, 0.381, 0.726, 0.328, 0.7355, 0.322, 0.7173, 0.375, 0.7078, 0.328, 0.7355, 0.2741, 0.7532, 0.2681, 0.735, 0.322, 0.7173, 0.2741, 0.7532, 0.2193, 0.7792, 0.2133, 0.7609, 0.2681, 0.735, 0.4441, 0.7254, 0.3837, 0.7341, 0.381, 0.726, 0.4415, 0.7173, 0.3837, 0.7341, 0.3307, 0.7436, 0.328, 0.7355, 0.381, 0.726, 0.3307, 0.7436, 0.2768, 0.7613, 0.2741, 0.7532, 0.328, 0.7355, 0.2768, 0.7613, 0.222, 0.7873, 0.2193, 0.7792, 0.2741, 0.7532, 0.09489, 0.7863, 0.1424, 0.7863, 0.1424, 0.8338, 0.09489, 0.7863, 0.1424, 0.7863, 0.1424, 0.8338, 0.09489, 0.7863, 0.1424, 0.7863, 0.1424, 0.8338, 0.09489, 0.7863, 0.1424, 0.7863, 0.1424, 0.8338, 0.09489, 0.7863, 0.1424, 0.7863, 0.1424, 0.8338, 0.09489, 0.7863, 0.1424, 0.7863, 0.1424, 0.8338, 0.09489, 0.7863, 0.1424, 0.7863, 0.1424, 0.8338, 0.09489, 0.7863, 0.1424, 0.7863, 0.1424, 0.8338, 0.09489, 0.7863, 0.1424, 0.7863, 0.1424, 0.8338, 0.09489, 0.7863, 0.1424, 0.7863, 0.1424, 0.8338, 0.09489, 0.7863, 0.1424, 0.7863, 0.1424, 0.8338, 0.09489, 0.7863, 0.1424, 0.7863, 0.1424, 0.8338, 0.09489, 0.7863, 0.1424, 0.7863, 0.1424, 0.8338, 0.09489, 0.7863, 0.1424, 0.7863, 0.1424, 0.8338, 0.09489, 0.7863, 0.1424, 0.7863, 0.1424, 0.8338, 0.09489, 0.7863, 0.1424, 0.7863, 0.1424, 0.8338, 0.09489, 0.7863, 0.1424, 0.7863, 0.1424, 0.8338, 0.09489, 0.7863, 0.1424, 0.7863, 0.1424, 0.8338, 0.09489, 0.7863, 0.1424, 0.7863, 0.1424, 0.8338, 0.09489, 0.7863, 0.1424, 0.7863, 0.1424, 0.8338, 0.09489, 0.7863, 0.1424, 0.7863, 0.1424, 0.8338, 0.09489, 0.7863, 0.1424, 0.7863, 0.1424, 0.8338, 0.09489, 0.7863, 0.1424, 0.7863, 0.1424, 0.8338, 0.09489, 0.7863, 0.1424, 0.7863, 0.1424, 0.8338, 0.09489, 0.7863, 0.1424, 0.7863, 0.1424, 0.8338, 0.09489, 0.7863, 0.1424, 0.7863, 0.1424, 0.8338, 0.09489, 0.7863, 0.1424, 0.7863, 0.1424, 0.8338, 0.09489, 0.7863, 0.1424, 0.7863, 0.1424, 0.8338, 0.09489, 0.7863, 0.1424, 0.7863, 0.1424, 0.8338, 0.09489, 0.7863, 0.1424, 0.7863, 0.1424, 0.8338, 0.09489, 0.7863, 0.1424, 0.7863, 0.1424, 0.8338, 0.09489, 0.7863, 0.1424, 0.7863, 0.1424, 0.8338, 0.09489, 0.7863, 0.1424, 0.7863, 0.1424, 0.8338, 0.09489, 0.7863, 0.1424, 0.7863, 0.1424, 0.8338, 0.09489, 0.7863, 0.1424, 0.7863, 0.1424, 0.8338, 0.09489, 0.7863, 0.1424, 0.7863, 0.1424, 0.8338, 0.09489, 0.7863, 0.1424, 0.7863, 0.1424, 0.8338, 0.09489, 0.7863, 0.1424, 0.7863, 0.1424, 0.8338, 0.09489, 0.7863, 0.1424, 0.7863, 0.1424, 0.8338, 0.09489, 0.7863, 0.1424, 0.7863, 0.1424, 0.8338, 0.09489, 0.7863, 0.1424, 0.7863, 0.1424, 0.8338, 0.09489, 0.7863, 0.1424, 0.7863, 0.1424, 0.8338, 0.09489, 0.7863, 0.1424, 0.7863, 0.1424, 0.8338, 0.09489, 0.7863, 0.1424, 0.7863, 0.1424, 0.8338, 0.09489, 0.7863, 0.1424, 0.7863, 0.1424, 0.8338, 0.09489, 0.7863, 0.1424, 0.7863, 0.1424, 0.8338, 0.09489, 0.7863, 0.1424, 0.7863, 0.1424, 0.8338, 0.09489, 0.7863, 0.1424, 0.7863, 0.1424, 0.8338, 0.09489, 0.7863, 0.1424, 0.7863, 0.1424, 0.8338, 0.09489, 0.7863, 0.1424, 0.7863, 0.1424, 0.8338, 0.09489, 0.7863, 0.1424, 0.7863, 0.1424, 0.8338, 0.09489, 0.7863, 0.1424, 0.7863, 0.1424, 0.8338, 0.09489, 0.7863, 0.1424, 0.7863, 0.1424, 0.8338, 0.09489, 0.7863, 0.1424, 0.7863, 0.1424, 0.8338, 0.09489, 0.7863, 0.1424, 0.7863, 0.1424, 0.8338, 0.09489, 0.7863, 0.1424, 0.7863, 0.1424, 0.8338, 0.09489, 0.7863, 0.1424, 0.7863, 0.1424, 0.8338, 0.09489, 0.7863, 0.1424, 0.7863, 0.1424, 0.8338, 0.09489, 0.7863, 0.1424, 0.7863, 0.1424, 0.8338, 0.09489, 0.7863, 0.1424, 0.7863, 0.1424, 0.8338, 0.09489, 0.7863, 0.1424, 0.7863, 0.1424, 0.8338, 0.09489, 0.7863, 0.1424, 0.7863, 0.1424, 0.8338, 0.09489, 0.7863, 0.1424, 0.7863, 0.1424, 0.8338, 0.09489, 0.7863, 0.1424, 0.7863, 0.1424, 0.8338, 0.09489, 0.7863, 0.1424, 0.7863, 0.1424, 0.8338, 0.09489, 0.7863, 0.1424, 0.7863, 0.1424, 0.8338, 0.09489, 0.7863, 0.1424, 0.7863, 0.1424, 0.8338, 0.09489, 0.7863, 0.1424, 0.7863, 0.1424, 0.8338, 0.09489, 0.7863, 0.1424, 0.7863, 0.1424, 0.8338, 0.09489, 0.7863, 0.1424, 0.7863, 0.1424, 0.8338, 0.09489, 0.7863, 0.1424, 0.7863, 0.1424, 0.8338, 0.09489, 0.7863, 0.1424, 0.7863, 0.1424, 0.8338, 0.09489, 0.7863, 0.1424, 0.7863, 0.1424, 0.8338, 0.09489, 0.7863, 0.1424, 0.7863, 0.1424, 0.8338, 0.09489, 0.7863, 0.1424, 0.7863, 0.1424, 0.8338, 0.09489, 0.7863, 0.1424, 0.7863, 0.1424, 0.8338, 0.09489, 0.7863, 0.1424, 0.7863, 0.1424, 0.8338, 0.09489, 0.7863, 0.1424, 0.7863, 0.1424, 0.8338, 0.09489, 0.7863, 0.1424, 0.7863, 0.1424, 0.8338, 0.09489, 0.7863, 0.1424, 0.7863, 0.1424, 0.8338, 0.3088, 0.7457, 0.3674, 0.7302, 0.3642, 0.7223, 0.3056, 0.7378, 0.2561, 0.7669, 0.3088, 0.7457, 0.3056, 0.7378, 0.2529, 0.759, 0.2095, 0.7938, 0.2561, 0.7669, 0.2529, 0.759, 0.2063, 0.7858, 0.1576, 0.826, 0.2095, 0.7938, 0.2063, 0.7858, 0.1544, 0.8181, 0.3056, 0.7378, 0.3642, 0.7223, 0.3571, 0.7045, 0.2984, 0.72, 0.2529, 0.759, 0.3056, 0.7378, 0.2984, 0.72, 0.2458, 0.7412, 0.2063, 0.7858, 0.2529, 0.759, 0.2458, 0.7412, 0.1991, 0.768, 0.1544, 0.8181, 0.2063, 0.7858, 0.1991, 0.768, 0.1473, 0.8003, 0.2984, 0.72, 0.3571, 0.7045, 0.3513, 0.6903, 0.2927, 0.7057, 0.2458, 0.7412, 0.2984, 0.72, 0.2927, 0.7057, 0.24, 0.7269, 0.1991, 0.768, 0.2458, 0.7412, 0.24, 0.7269, 0.1934, 0.7538, 0.1473, 0.8003, 0.1991, 0.768, 0.1934, 0.7538, 0.1415, 0.7861, 0.2927, 0.7057, 0.3513, 0.6903, 0.3513, 0.6903, 0.2927, 0.7057, 0.24, 0.7269, 0.2927, 0.7057, 0.2927, 0.7057, 0.24, 0.7269, 0.1934, 0.7538, 0.24, 0.7269, 0.24, 0.7269, 0.1934, 0.7538, 0.1415, 0.7861, 0.1934, 0.7538, 0.1934, 0.7538, 0.1415, 0.7861, 0.2927, 0.7057, 0.3513, 0.6903, 0.3571, 0.7045, 0.2984, 0.72, 0.24, 0.7269, 0.2927, 0.7057, 0.2984, 0.72, 0.2458, 0.7412, 0.1934, 0.7538, 0.24, 0.7269, 0.2458, 0.7412, 0.1991, 0.768, 0.1415, 0.7861, 0.1934, 0.7538, 0.1991, 0.768, 0.1473, 0.8003, 0.2984, 0.72, 0.3571, 0.7045, 0.3642, 0.7223, 0.3056, 0.7378, 0.2458, 0.7412, 0.2984, 0.72, 0.3056, 0.7378, 0.2529, 0.759, 0.1991, 0.768, 0.2458, 0.7412, 0.2529, 0.759, 0.2063, 0.7858, 0.1473, 0.8003, 0.1991, 0.768, 0.2063, 0.7858, 0.1544, 0.8181, 0.3056, 0.7378, 0.3642, 0.7223, 0.3674, 0.7302, 0.3088, 0.7457, 0.2529, 0.759, 0.3056, 0.7378, 0.3088, 0.7457, 0.2561, 0.7669, 0.2063, 0.7858, 0.2529, 0.759, 0.2561, 0.7669, 0.2095, 0.7938, 0.1544, 0.8181, 0.2063, 0.7858, 0.2095, 0.7938, 0.1576, 0.826, 0.1576, 0.826, 0.1544, 0.8181, 0.1473, 0.8003, 0.1415, 0.7861, 0.1415, 0.7861, 0.1473, 0.8003, 0.1544, 0.8181, 0.3642, 0.7223, 0.4176, 0.7122, 0.4208, 0.7202, 0.3674, 0.7302, 0.3571, 0.7045, 0.4105, 0.6944, 0.4176, 0.7122, 0.3642, 0.7223, 0.4176, 0.7122, 0.4208, 0.7202, 0.4176, 0.7122, 0.4105, 0.6944, 0.4047, 0.6802, 0.4047, 0.6802, 0.4105, 0.6944, 0.3513, 0.6903, 0.4047, 0.6802, 0.4105, 0.6944, 0.3571, 0.7045, 0.3513, 0.6903, 0.4047, 0.6802, 0.4047, 0.6802, 0.3513, 0.6903, 0.3571, 0.7045, 0.4105, 0.6944, 0.4047, 0.6802, 0.3513, 0.6903, 0.3642, 0.7223, 0.4176, 0.7122, 0.4105, 0.6944, 0.3571, 0.7045, 0.3674, 0.7302, 0.4208, 0.7202, 0.4176, 0.7122, 0.3642, 0.7223, 0.09489, 0.7863, 0.1424, 0.7863, 0.1424, 0.8338, 0.09489, 0.7863, 0.1424, 0.7863, 0.1424, 0.8338, 0.09489, 0.7863, 0.1424, 0.7863, 0.1424, 0.8338, 0.09489, 0.7863, 0.1424, 0.7863, 0.1424, 0.8338, 0.09489, 0.7863, 0.1424, 0.7863, 0.1424, 0.8338, 0.09489, 0.7863, 0.1424, 0.7863, 0.1424, 0.8338, 0.09489, 0.7863, 0.1424, 0.7863, 0.1424, 0.8338, 0.09489, 0.7863, 0.1424, 0.7863, 0.1424, 0.8338, 0.09489, 0.7863, 0.1424, 0.7863, 0.1424, 0.8338, 0.09489, 0.7863, 0.1424, 0.7863, 0.1424, 0.8338, 0.09489, 0.7863, 0.1424, 0.7863, 0.1424, 0.8338, 0.09489, 0.7863, 0.1424, 0.7863, 0.1424, 0.8338, 0.09489, 0.7863, 0.1424, 0.7863, 0.1424, 0.8338, 0.09489, 0.7863, 0.1424, 0.7863, 0.1424, 0.8338, 0.09489, 0.7863, 0.1424, 0.7863, 0.1424, 0.8338, 0.09489, 0.7863, 0.1424, 0.7863, 0.1424, 0.8338, 0.09489, 0.7863, 0.1424, 0.7863, 0.1424, 0.8338, 0.09489, 0.7863, 0.1424, 0.7863, 0.1424, 0.8338, 0.09489, 0.7863, 0.1424, 0.7863, 0.1424, 0.8338, 0.09489, 0.7863, 0.1424, 0.7863, 0.1424, 0.8338, 0.09489, 0.7863, 0.1424, 0.7863, 0.1424, 0.8338, 0.09489, 0.7863, 0.1424, 0.7863, 0.1424, 0.8338, 0.09489, 0.7863, 0.1424, 0.7863, 0.1424, 0.8338, 0.09489, 0.7863, 0.1424, 0.7863, 0.1424, 0.8338, 0.09489, 0.7863, 0.1424, 0.7863, 0.1424, 0.8338, 0.09489, 0.7863, 0.1424, 0.7863, 0.1424, 0.8338, 0.09489, 0.7863, 0.1424, 0.7863, 0.1424, 0.8338, 0.09489, 0.7863, 0.1424, 0.7863, 0.1424, 0.8338, 0.09489, 0.7863, 0.1424, 0.7863, 0.1424, 0.8338, 0.09489, 0.7863, 0.1424, 0.7863, 0.1424, 0.8338, 0.09489, 0.7863, 0.1424, 0.7863, 0.1424, 0.8338, 0.09489, 0.7863, 0.1424, 0.7863, 0.1424, 0.8338, 0.09489, 0.7863, 0.1424, 0.7863, 0.1424, 0.8338, 0.09489, 0.7863, 0.1424, 0.7863, 0.1424, 0.8338, 0.09489, 0.7863, 0.1424, 0.7863, 0.1424, 0.8338, 0.09489, 0.7863, 0.1424, 0.7863, 0.1424, 0.8338, 0.09489, 0.7863, 0.1424, 0.7863, 0.1424, 0.8338, 0.09489, 0.7863, 0.1424, 0.7863, 0.1424, 0.8338, 0.09489, 0.7863, 0.1424, 0.7863, 0.1424, 0.8338, 0.09489, 0.7863, 0.1424, 0.7863, 0.1424, 0.8338, 0.331, 0.7454, 0.3911, 0.7375, 0.389, 0.7293, 0.3288, 0.7371, 0.2761, 0.7596, 0.331, 0.7454, 0.3288, 0.7371, 0.2739, 0.7514, 0.2264, 0.7803, 0.2761, 0.7596, 0.2739, 0.7514, 0.2242, 0.7721, 0.1708, 0.8057, 0.2264, 0.7803, 0.2242, 0.7721, 0.1686, 0.7975, 0.3288, 0.7371, 0.389, 0.7293, 0.3842, 0.7107, 0.324, 0.7186, 0.2739, 0.7514, 0.3288, 0.7371, 0.324, 0.7186, 0.2691, 0.7328, 0.2242, 0.7721, 0.2739, 0.7514, 0.2691, 0.7328, 0.2194, 0.7535, 0.1686, 0.7975, 0.2242, 0.7721, 0.2194, 0.7535, 0.1638, 0.7789, 0.324, 0.7186, 0.3842, 0.7107, 0.3803, 0.6958, 0.3201, 0.7037, 0.2691, 0.7328, 0.324, 0.7186, 0.3201, 0.7037, 0.2652, 0.7179, 0.2194, 0.7535, 0.2691, 0.7328, 0.2652, 0.7179, 0.2155, 0.7386, 0.1638, 0.7789, 0.2194, 0.7535, 0.2155, 0.7386, 0.1599, 0.764, 0.3201, 0.7037, 0.3803, 0.6958, 0.3803, 0.6958, 0.3201, 0.7037, 0.2652, 0.7179, 0.3201, 0.7037, 0.3201, 0.7037, 0.2652, 0.7179, 0.2155, 0.7386, 0.2652, 0.7179, 0.2652, 0.7179, 0.2155, 0.7386, 0.1599, 0.764, 0.2155, 0.7386, 0.2155, 0.7386, 0.1599, 0.764, 0.3201, 0.7037, 0.3803, 0.6958, 0.3842, 0.7107, 0.324, 0.7186, 0.2652, 0.7179, 0.3201, 0.7037, 0.324, 0.7186, 0.2691, 0.7328, 0.2155, 0.7386, 0.2652, 0.7179, 0.2691, 0.7328, 0.2194, 0.7535, 0.1599, 0.764, 0.2155, 0.7386, 0.2194, 0.7535, 0.1638, 0.7789, 0.324, 0.7186, 0.3842, 0.7107, 0.389, 0.7293, 0.3288, 0.7371, 0.2691, 0.7328, 0.324, 0.7186, 0.3288, 0.7371, 0.2739, 0.7514, 0.2194, 0.7535, 0.2691, 0.7328, 0.2739, 0.7514, 0.2242, 0.7721, 0.1638, 0.7789, 0.2194, 0.7535, 0.2242, 0.7721, 0.1686, 0.7975, 0.3288, 0.7371, 0.389, 0.7293, 0.3911, 0.7375, 0.331, 0.7454, 0.2739, 0.7514, 0.3288, 0.7371, 0.331, 0.7454, 0.2761, 0.7596, 0.2242, 0.7721, 0.2739, 0.7514, 0.2761, 0.7596, 0.2264, 0.7803, 0.1686, 0.7975, 0.2242, 0.7721, 0.2264, 0.7803, 0.1708, 0.8057, 0.1708, 0.8057, 0.1686, 0.7975, 0.1638, 0.7789, 0.1599, 0.764, 0.1599, 0.764, 0.1638, 0.7789, 0.1686, 0.7975, 0.389, 0.7293, 0.4432, 0.7261, 0.4454, 0.7344, 0.3911, 0.7375, 0.3842, 0.7107, 0.4384, 0.7076, 0.4432, 0.7261, 0.389, 0.7293, 0.4432, 0.7261, 0.4454, 0.7344, 0.4432, 0.7261, 0.4384, 0.7076, 0.4345, 0.6927, 0.4345, 0.6927, 0.4384, 0.7076, 0.3803, 0.6958, 0.4345, 0.6927, 0.4384, 0.7076, 0.3842, 0.7107, 0.3803, 0.6958, 0.4345, 0.6927, 0.4345, 0.6927, 0.3803, 0.6958, 0.3842, 0.7107, 0.4384, 0.7076, 0.4345, 0.6927, 0.3803, 0.6958, 0.389, 0.7293, 0.4432, 0.7261, 0.4384, 0.7076, 0.3842, 0.7107, 0.3911, 0.7375, 0.4454, 0.7344, 0.4432, 0.7261, 0.389, 0.7293, 0.222, 0.7873, 0.1746, 0.814, 0.172, 0.8059, 0.2193, 0.7792, 0.2193, 0.7792, 0.172, 0.8059, 0.166, 0.7876, 0.2133, 0.7609, 0.2133, 0.7609, 0.166, 0.7876, 0.1612, 0.773, 0.2085, 0.7463, 0.2085, 0.7463, 0.1612, 0.773, 0.1612, 0.773, 0.2085, 0.7463, 0.2085, 0.7463, 0.1612, 0.773, 0.166, 0.7876, 0.2133, 0.7609, 0.172, 0.8059, 0.1746, 0.814, 0.172, 0.8059, 0.166, 0.7876, 0.1612, 0.773, 0.1612, 0.773, 0.166, 0.7876, 0.2133, 0.7609, 0.166, 0.7876, 0.172, 0.8059, 0.2193, 0.7792, 0.2193, 0.7792, 0.172, 0.8059, 0.1746, 0.814, 0.222, 0.7873, 0.4441, 0.7254, 0.4415, 0.7173, 0.4355, 0.699, 0.4307, 0.6844, 0.4307, 0.6844, 0.4355, 0.699, 0.4415, 0.7173, 0.4415, 0.7173, 0.381, 0.726, 0.3837, 0.7341, 0.4441, 0.7254, 0.381, 0.726, 0.328, 0.7355, 0.3307, 0.7436, 0.3837, 0.7341, 0.328, 0.7355, 0.2741, 0.7532, 0.2768, 0.7613, 0.3307, 0.7436, 0.2741, 0.7532, 0.2193, 0.7792, 0.222, 0.7873, 0.2768, 0.7613, 0.4355, 0.699, 0.375, 0.7078, 0.381, 0.726, 0.4415, 0.7173, 0.375, 0.7078, 0.322, 0.7173, 0.328, 0.7355, 0.381, 0.726, 0.322, 0.7173, 0.2681, 0.735, 0.2741, 0.7532, 0.328, 0.7355, 0.2681, 0.735, 0.2133, 0.7609, 0.2193, 0.7792, 0.2741, 0.7532, 0.4307, 0.6844, 0.3702, 0.6932, 0.375, 0.7078, 0.4355, 0.699, 0.3702, 0.6932, 0.3172, 0.7027, 0.322, 0.7173, 0.375, 0.7078, 0.3172, 0.7027, 0.2633, 0.7204, 0.2681, 0.735, 0.322, 0.7173, 0.2633, 0.7204, 0.2085, 0.7463, 0.2133, 0.7609, 0.2681, 0.735, 0.4307, 0.6844, 0.3702, 0.6932, 0.3702, 0.6932, 0.4307, 0.6844, 0.3702, 0.6932, 0.3172, 0.7027, 0.3172, 0.7027, 0.3702, 0.6932, 0.3172, 0.7027, 0.2633, 0.7204, 0.2633, 0.7204, 0.3172, 0.7027, 0.2633, 0.7204, 0.2085, 0.7463, 0.2085, 0.7463, 0.2633, 0.7204, 0.4355, 0.699, 0.375, 0.7078, 0.3702, 0.6932, 0.4307, 0.6844, 0.375, 0.7078, 0.322, 0.7173, 0.3172, 0.7027, 0.3702, 0.6932, 0.322, 0.7173, 0.2681, 0.735, 0.2633, 0.7204, 0.3172, 0.7027, 0.2681, 0.735, 0.2133, 0.7609, 0.2085, 0.7463, 0.2633, 0.7204, 0.4415, 0.7173, 0.381, 0.726, 0.375, 0.7078, 0.4355, 0.699, 0.381, 0.726, 0.328, 0.7355, 0.322, 0.7173, 0.375, 0.7078, 0.328, 0.7355, 0.2741, 0.7532, 0.2681, 0.735, 0.322, 0.7173, 0.2741, 0.7532, 0.2193, 0.7792, 0.2133, 0.7609, 0.2681, 0.735, 0.4441, 0.7254, 0.3837, 0.7341, 0.381, 0.726, 0.4415, 0.7173, 0.3837, 0.7341, 0.3307, 0.7436, 0.328, 0.7355, 0.381, 0.726, 0.3307, 0.7436, 0.2768, 0.7613, 0.2741, 0.7532, 0.328, 0.7355, 0.2768, 0.7613, 0.222, 0.7873, 0.2193, 0.7792, 0.2741, 0.7532, 0.09489, 0.7863, 0.1424, 0.7863, 0.1424, 0.8338, 0.09489, 0.7863, 0.1424, 0.7863, 0.1424, 0.8338, 0.09489, 0.7863, 0.1424, 0.7863, 0.1424, 0.8338, 0.09489, 0.7863, 0.1424, 0.7863, 0.1424, 0.8338, 0.09489, 0.7863, 0.1424, 0.7863, 0.1424, 0.8338, 0.09489, 0.7863, 0.1424, 0.7863, 0.1424, 0.8338, 0.09489, 0.7863, 0.1424, 0.7863, 0.1424, 0.8338, 0.09489, 0.7863, 0.1424, 0.7863, 0.1424, 0.8338, 0.09489, 0.7863, 0.1424, 0.7863, 0.1424, 0.8338, 0.09489, 0.7863, 0.1424, 0.7863, 0.1424, 0.8338, 0.09489, 0.7863, 0.1424, 0.7863, 0.1424, 0.8338, 0.09489, 0.7863, 0.1424, 0.7863, 0.1424, 0.8338, 0.09489, 0.7863, 0.1424, 0.7863, 0.1424, 0.8338, 0.09489, 0.7863, 0.1424, 0.7863, 0.1424, 0.8338, 0.09489, 0.7863, 0.1424, 0.7863, 0.1424, 0.8338, 0.09489, 0.7863, 0.1424, 0.7863, 0.1424, 0.8338, 0.09489, 0.7863, 0.1424, 0.7863, 0.1424, 0.8338, 0.09489, 0.7863, 0.1424, 0.7863, 0.1424, 0.8338, 0.09489, 0.7863, 0.1424, 0.7863, 0.1424, 0.8338, 0.09489, 0.7863, 0.1424, 0.7863, 0.1424, 0.8338, 0.09489, 0.7863, 0.1424, 0.7863, 0.1424, 0.8338, 0.09489, 0.7863, 0.1424, 0.7863, 0.1424, 0.8338, 0.09489, 0.7863, 0.1424, 0.7863, 0.1424, 0.8338, 0.09489, 0.7863, 0.1424, 0.7863, 0.1424, 0.8338, 0.09489, 0.7863, 0.1424, 0.7863, 0.1424, 0.8338, 0.09489, 0.7863, 0.1424, 0.7863, 0.1424, 0.8338, 0.09489, 0.7863, 0.1424, 0.7863, 0.1424, 0.8338, 0.09489, 0.7863, 0.1424, 0.7863, 0.1424, 0.8338, 0.09489, 0.7863, 0.1424, 0.7863, 0.1424, 0.8338, 0.09489, 0.7863, 0.1424, 0.7863, 0.1424, 0.8338, 0.09489, 0.7863, 0.1424, 0.7863, 0.1424, 0.8338, 0.09489, 0.7863, 0.1424, 0.7863, 0.1424, 0.8338, 0.09489, 0.7863, 0.1424, 0.7863, 0.1424, 0.8338, 0.09489, 0.7863, 0.1424, 0.7863, 0.1424, 0.8338, 0.09489, 0.7863, 0.1424, 0.7863, 0.1424, 0.8338, 0.09489, 0.7863, 0.1424, 0.7863, 0.1424, 0.8338, 0.09489, 0.7863, 0.1424, 0.7863, 0.1424, 0.8338, 0.09489, 0.7863, 0.1424, 0.7863, 0.1424, 0.8338, 0.09489, 0.7863, 0.1424, 0.7863, 0.1424, 0.8338, 0.09489, 0.7863, 0.1424, 0.7863, 0.1424, 0.8338])
me_thornsmesh.materials.append(mat_thorns)
me_thornsmesh.use_remesh_preserve_volume = False
me_thornsmesh.use_remesh_preserve_attributes = False
me_thornsmesh.use_mirror_vertex_groups = False
me_thornsmesh.update()
me_thornscollider = bpy.data.meshes.new('ThornsCollider')
me_thornscollider.from_pydata([(-0.675, -0.675, 0.0), (-0.675, -0.675, 0.3877), (-0.675, 0.675, 0.0), (-0.675, 0.675, 0.3877), (0.675, -0.675, 0.0), (0.675, -0.675, 0.3877), (0.675, 0.675, 0.0), (0.675, 0.675, 0.3877), (0.0, 0.9, 0.0), (0.0, 0.9, 0.3877), (0.0, -0.9, 0.0), (0.0, -0.9, 0.3877), (-0.9, 0.0, 0.0), (-0.9, 0.0, 0.3877), (0.9, 0.0, 0.0), (0.9, 0.0, 0.3877), (0.0, 0.0, 0.664)], [], [(12, 13, 3, 2), (8, 9, 7, 6), (14, 15, 5, 4), (10, 11, 1, 0), (16, 13, 1, 11), (15, 16, 11, 5), (4, 5, 11, 10), (2, 3, 9, 8), (7, 9, 16, 15), (9, 3, 13, 16), (6, 7, 15, 14), (0, 1, 13, 12)])
me_thornscollider.use_remesh_preserve_volume = False
me_thornscollider.use_remesh_preserve_attributes = False
me_thornscollider.use_mirror_vertex_groups = False
me_thornscollider.update()

# ---- objects
ob_camera = bpy.data.objects.new('Camera', cam_camera)
ob_thornsmesh = bpy.data.objects.new('ThornsMesh', me_thornsmesh)
ob_thornscollider__colonly = bpy.data.objects.new('ThornsCollider -colonly', me_thornscollider)
ob_hemi = bpy.data.objects.new('Hemi', light_hemi)

# ---- transforms, parenting, visibility, modifiers, constraints
ob_camera.location = (1.332, -1.325, 2.243)
ob_camera.rotation_euler = (0.698, 1.158e-07, 0.8134)
ob_camera.hide_viewport = True
ob_camera.lineart.crease_threshold = 0.0
ob_thornsmesh.location = (0.0, 0.0, 0.0)
ob_thornsmesh.lineart.crease_threshold = 0.0
ob_thornscollider__colonly.parent = ob_thornsmesh
ob_thornscollider__colonly.location = (0.0, 0.0, 0.0)
ob_thornscollider__colonly.hide_render = True
ob_thornscollider__colonly.display_type = 'WIRE'
ob_thornscollider__colonly.show_wire = True
ob_thornscollider__colonly.show_all_edges = True
ob_thornscollider__colonly.lineart.crease_threshold = 0.0
ob_hemi.location = (0.0, 0.0, 0.0)
ob_hemi.rotation_euler = (-0.4334, 0.3441, -0.2001)
ob_hemi.hide_viewport = True
ob_hemi.lineart.crease_threshold = 0.0

# ---- collection membership
col_collection_1.objects.link(ob_camera)
col_collection_1.objects.link(ob_thornsmesh)
col_collection_1.objects.link(ob_thornscollider__colonly)
col_collection_1.objects.link(ob_hemi)

# ---- scene / render settings (as saved in the file)
scene.camera = ob_camera
scene.frame_start = 1; scene.frame_end = 250; scene.frame_set(1)
scene.render.engine = 'BLENDER_EEVEE_NEXT'
scene.render.resolution_x = 256
scene.render.resolution_y = 256
scene.render.resolution_percentage = 50
scene.render.dither_intensity = 0.0
scene.render.film_transparent = True
scene.cycles.use_denoising = False
scene.cycles.samples = 128
scene.cycles.sampling_pattern = 'TABULATED_SOBOL'
scene.cycles.use_adaptive_sampling = False
scene.cycles.use_light_tree = False
scene.cycles.blur_glossy = 0.0
scene.cycles.sample_clamp_indirect = 0.0
scene.view_settings.view_transform = 'Standard'
bpy.context.view_layer.update()
